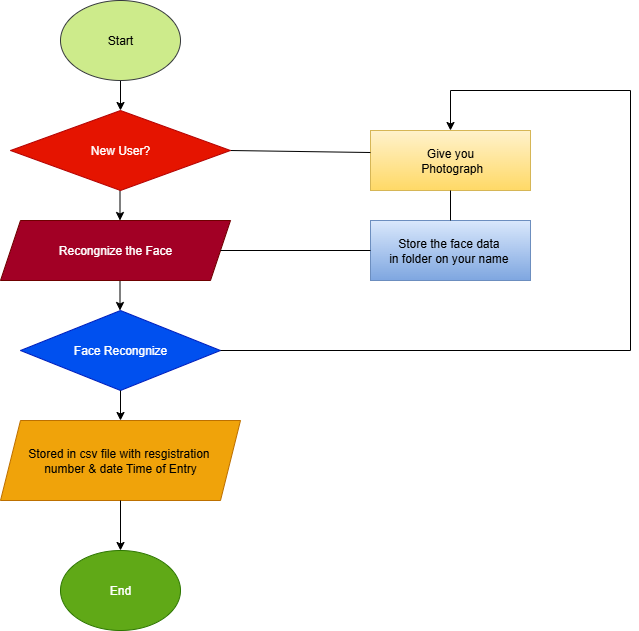

The diagram above was exported from draw.io. Its source (the exported page's mxGraphModel, read from the mxfile embedded in the PNG):
<mxGraphModel dx="374" dy="928" grid="1" gridSize="10" guides="1" tooltips="1" connect="1" arrows="1" fold="1" page="1" pageScale="1" pageWidth="827" pageHeight="1169" math="0" shadow="0">
  <root>
    <mxCell id="0" />
    <mxCell id="1" parent="0" />
    <mxCell id="zcHYGHgycEv6omHP-yI0-3" value="" style="endArrow=classic;html=1;rounded=0;exitX=0.5;exitY=1;exitDx=0;exitDy=0;entryX=0.5;entryY=1;entryDx=0;entryDy=0;" parent="1" edge="1">
      <mxGeometry width="50" height="50" relative="1" as="geometry">
        <mxPoint x="260" y="110" as="sourcePoint" />
        <mxPoint x="260" y="140" as="targetPoint" />
      </mxGeometry>
    </mxCell>
    <mxCell id="zcHYGHgycEv6omHP-yI0-5" value="" style="endArrow=classic;html=1;rounded=0;exitX=0.5;exitY=1;exitDx=0;exitDy=0;entryX=0.5;entryY=0;entryDx=0;entryDy=0;" parent="1" edge="1">
      <mxGeometry width="50" height="50" relative="1" as="geometry">
        <mxPoint x="259.5" y="220" as="sourcePoint" />
        <mxPoint x="259.5" y="250" as="targetPoint" />
      </mxGeometry>
    </mxCell>
    <mxCell id="zcHYGHgycEv6omHP-yI0-7" value="" style="endArrow=classic;html=1;rounded=0;exitX=0.5;exitY=1;exitDx=0;exitDy=0;entryX=0.5;entryY=0;entryDx=0;entryDy=0;" parent="1" edge="1">
      <mxGeometry width="50" height="50" relative="1" as="geometry">
        <mxPoint x="259.5" y="310" as="sourcePoint" />
        <mxPoint x="259.5" y="340" as="targetPoint" />
      </mxGeometry>
    </mxCell>
    <mxCell id="i4EeonLoBwSodceUg8hZ-3" value="Recongnize the Face" style="shape=parallelogram;perimeter=parallelogramPerimeter;whiteSpace=wrap;html=1;fixedSize=1;fillColor=#a20025;fontColor=#ffffff;strokeColor=#6F0000;" vertex="1" parent="1">
      <mxGeometry x="140" y="250" width="230" height="60" as="geometry" />
    </mxCell>
    <mxCell id="i4EeonLoBwSodceUg8hZ-4" value="Face Recongnize" style="rhombus;whiteSpace=wrap;html=1;fillColor=#0050ef;fontColor=#ffffff;strokeColor=#001DBC;" vertex="1" parent="1">
      <mxGeometry x="160" y="340" width="200" height="80" as="geometry" />
    </mxCell>
    <mxCell id="i4EeonLoBwSodceUg8hZ-5" value="Stored in csv file with resgistration&amp;nbsp;&lt;div&gt;number &amp;amp; date Time of Entry&lt;/div&gt;" style="shape=parallelogram;perimeter=parallelogramPerimeter;whiteSpace=wrap;html=1;fixedSize=1;fillColor=#f0a30a;fontColor=#000000;strokeColor=#BD7000;" vertex="1" parent="1">
      <mxGeometry x="140" y="450" width="240" height="80" as="geometry" />
    </mxCell>
    <mxCell id="i4EeonLoBwSodceUg8hZ-6" value="" style="endArrow=classic;html=1;rounded=0;exitX=0.5;exitY=1;exitDx=0;exitDy=0;" edge="1" parent="1" source="i4EeonLoBwSodceUg8hZ-4">
      <mxGeometry width="50" height="50" relative="1" as="geometry">
        <mxPoint x="350" y="480" as="sourcePoint" />
        <mxPoint x="260" y="450" as="targetPoint" />
      </mxGeometry>
    </mxCell>
    <mxCell id="i4EeonLoBwSodceUg8hZ-7" value="End" style="ellipse;whiteSpace=wrap;html=1;fillColor=#60a917;strokeColor=#2D7600;fontColor=#ffffff;" vertex="1" parent="1">
      <mxGeometry x="200" y="580" width="120" height="80" as="geometry" />
    </mxCell>
    <mxCell id="i4EeonLoBwSodceUg8hZ-8" value="" style="endArrow=classic;html=1;rounded=0;exitX=0.5;exitY=1;exitDx=0;exitDy=0;" edge="1" parent="1" source="i4EeonLoBwSodceUg8hZ-5">
      <mxGeometry width="50" height="50" relative="1" as="geometry">
        <mxPoint x="350" y="620" as="sourcePoint" />
        <mxPoint x="260" y="580" as="targetPoint" />
      </mxGeometry>
    </mxCell>
    <mxCell id="i4EeonLoBwSodceUg8hZ-9" value="Give you&lt;div&gt;&amp;nbsp;Photograph&lt;/div&gt;" style="rounded=0;whiteSpace=wrap;html=1;fillColor=#fff2cc;gradientColor=#ffd966;strokeColor=#d6b656;" vertex="1" parent="1">
      <mxGeometry x="510" y="160" width="160" height="60" as="geometry" />
    </mxCell>
    <mxCell id="i4EeonLoBwSodceUg8hZ-10" value="Store the face data&amp;nbsp;&lt;div&gt;in folder on your name&amp;nbsp;&lt;/div&gt;" style="rounded=0;whiteSpace=wrap;html=1;fillColor=#dae8fc;gradientColor=#7ea6e0;strokeColor=#6c8ebf;" vertex="1" parent="1">
      <mxGeometry x="510" y="250" width="160" height="60" as="geometry" />
    </mxCell>
    <mxCell id="i4EeonLoBwSodceUg8hZ-12" value="" style="endArrow=none;html=1;rounded=0;exitX=1;exitY=0.5;exitDx=0;exitDy=0;" edge="1" parent="1" source="i4EeonLoBwSodceUg8hZ-3">
      <mxGeometry width="50" height="50" relative="1" as="geometry">
        <mxPoint x="350" y="350" as="sourcePoint" />
        <mxPoint x="510" y="280" as="targetPoint" />
      </mxGeometry>
    </mxCell>
    <mxCell id="i4EeonLoBwSodceUg8hZ-13" value="" style="endArrow=none;html=1;rounded=0;exitX=0.5;exitY=1;exitDx=0;exitDy=0;entryX=0.5;entryY=0;entryDx=0;entryDy=0;" edge="1" parent="1" source="i4EeonLoBwSodceUg8hZ-9" target="i4EeonLoBwSodceUg8hZ-10">
      <mxGeometry width="50" height="50" relative="1" as="geometry">
        <mxPoint x="350" y="350" as="sourcePoint" />
        <mxPoint x="400" y="300" as="targetPoint" />
      </mxGeometry>
    </mxCell>
    <mxCell id="i4EeonLoBwSodceUg8hZ-14" value="" style="endArrow=classic;html=1;rounded=0;exitX=1;exitY=0.5;exitDx=0;exitDy=0;entryX=0.5;entryY=0;entryDx=0;entryDy=0;" edge="1" parent="1" source="i4EeonLoBwSodceUg8hZ-4" target="i4EeonLoBwSodceUg8hZ-9">
      <mxGeometry width="50" height="50" relative="1" as="geometry">
        <mxPoint x="350" y="350" as="sourcePoint" />
        <mxPoint x="540" y="120" as="targetPoint" />
        <Array as="points">
          <mxPoint x="770" y="380" />
          <mxPoint x="770" y="120" />
          <mxPoint x="590" y="120" />
        </Array>
      </mxGeometry>
    </mxCell>
    <mxCell id="i4EeonLoBwSodceUg8hZ-15" value="" style="endArrow=none;html=1;rounded=0;exitX=0;exitY=0.5;exitDx=0;exitDy=0;entryX=0;entryY=0.367;entryDx=0;entryDy=0;entryPerimeter=0;" edge="1" parent="1" target="i4EeonLoBwSodceUg8hZ-9">
      <mxGeometry width="50" height="50" relative="1" as="geometry">
        <mxPoint x="370" y="180" as="sourcePoint" />
        <mxPoint x="410" y="270" as="targetPoint" />
      </mxGeometry>
    </mxCell>
    <mxCell id="i4EeonLoBwSodceUg8hZ-17" value="Start" style="ellipse;whiteSpace=wrap;html=1;fillColor=#cdeb8b;strokeColor=#36393d;" vertex="1" parent="1">
      <mxGeometry x="200" y="30" width="120" height="80" as="geometry" />
    </mxCell>
    <mxCell id="i4EeonLoBwSodceUg8hZ-18" value="New User?" style="rhombus;whiteSpace=wrap;html=1;fillColor=#e51400;fontColor=#ffffff;strokeColor=#B20000;" vertex="1" parent="1">
      <mxGeometry x="150" y="140" width="220" height="80" as="geometry" />
    </mxCell>
  </root>
</mxGraphModel>